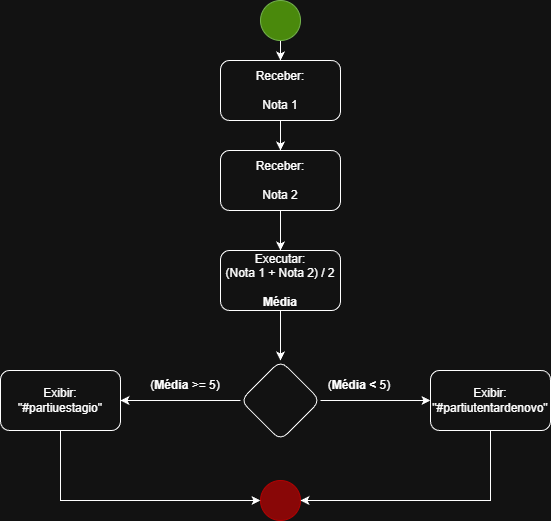

The diagram above was exported from draw.io. Its source (the exported page's mxGraphModel, read from the mxfile embedded in the PNG):
<mxGraphModel dx="1106" dy="615" grid="1" gridSize="10" guides="1" tooltips="1" connect="1" arrows="1" fold="1" page="1" pageScale="1" pageWidth="827" pageHeight="1169" math="0" shadow="0">
  <root>
    <mxCell id="0" />
    <mxCell id="1" parent="0" />
    <mxCell id="C9UT9Z4V-PYpFmNYeYGg-1" edge="1" parent="1" source="C9UT9Z4V-PYpFmNYeYGg-2" style="edgeStyle=orthogonalEdgeStyle;rounded=0;orthogonalLoop=1;jettySize=auto;html=1;" target="C9UT9Z4V-PYpFmNYeYGg-5">
      <mxGeometry relative="1" as="geometry" />
    </mxCell>
    <mxCell id="C9UT9Z4V-PYpFmNYeYGg-2" parent="1" style="ellipse;whiteSpace=wrap;html=1;aspect=fixed;fillColor=#60a917;fontColor=#ffffff;strokeColor=#2D7600;" value="" vertex="1">
      <mxGeometry height="40" width="40" x="360" as="geometry" />
    </mxCell>
    <mxCell id="C9UT9Z4V-PYpFmNYeYGg-3" parent="1" style="ellipse;whiteSpace=wrap;html=1;aspect=fixed;fillColor=light-dark(#60A917,#890707);fontColor=#ffffff;strokeColor=light-dark(#2D7600,#B10202);" value="" vertex="1">
      <mxGeometry height="40" width="40" x="360" y="480" as="geometry" />
    </mxCell>
    <mxCell id="C9UT9Z4V-PYpFmNYeYGg-4" edge="1" parent="1" source="C9UT9Z4V-PYpFmNYeYGg-5" style="edgeStyle=orthogonalEdgeStyle;rounded=0;orthogonalLoop=1;jettySize=auto;html=1;" target="C9UT9Z4V-PYpFmNYeYGg-7" value="">
      <mxGeometry relative="1" as="geometry" />
    </mxCell>
    <mxCell id="C9UT9Z4V-PYpFmNYeYGg-5" parent="1" style="rounded=1;whiteSpace=wrap;html=1;" value="Receber:&lt;br&gt;&lt;br&gt;Nota 1" vertex="1">
      <mxGeometry height="60" width="120" x="320" y="60" as="geometry" />
    </mxCell>
    <mxCell id="C9UT9Z4V-PYpFmNYeYGg-6" edge="1" parent="1" source="C9UT9Z4V-PYpFmNYeYGg-7" style="edgeStyle=orthogonalEdgeStyle;rounded=0;orthogonalLoop=1;jettySize=auto;html=1;" target="C9UT9Z4V-PYpFmNYeYGg-9" value="">
      <mxGeometry relative="1" as="geometry" />
    </mxCell>
    <mxCell id="C9UT9Z4V-PYpFmNYeYGg-7" parent="1" style="whiteSpace=wrap;html=1;rounded=1;" value="Receber:&lt;br&gt;&lt;br&gt;&lt;div&gt;Nota 2&lt;/div&gt;" vertex="1">
      <mxGeometry height="60" width="120" x="320" y="150" as="geometry" />
    </mxCell>
    <mxCell id="C9UT9Z4V-PYpFmNYeYGg-13" edge="1" parent="1" source="C9UT9Z4V-PYpFmNYeYGg-9" style="edgeStyle=orthogonalEdgeStyle;rounded=0;orthogonalLoop=1;jettySize=auto;html=1;" target="C9UT9Z4V-PYpFmNYeYGg-12" value="">
      <mxGeometry relative="1" as="geometry" />
    </mxCell>
    <mxCell id="C9UT9Z4V-PYpFmNYeYGg-9" parent="1" style="whiteSpace=wrap;html=1;rounded=1;" value="Executar:&lt;br&gt;(Nota 1 + Nota 2) / 2&lt;br&gt;&lt;br&gt;&lt;b&gt;Média&lt;/b&gt;" vertex="1">
      <mxGeometry height="60" width="120" x="320" y="250" as="geometry" />
    </mxCell>
    <mxCell id="C9UT9Z4V-PYpFmNYeYGg-15" edge="1" parent="1" source="C9UT9Z4V-PYpFmNYeYGg-12" style="edgeStyle=orthogonalEdgeStyle;rounded=0;orthogonalLoop=1;jettySize=auto;html=1;" target="C9UT9Z4V-PYpFmNYeYGg-14" value="">
      <mxGeometry relative="1" as="geometry" />
    </mxCell>
    <mxCell id="C9UT9Z4V-PYpFmNYeYGg-17" edge="1" parent="1" source="C9UT9Z4V-PYpFmNYeYGg-12" style="edgeStyle=orthogonalEdgeStyle;rounded=0;orthogonalLoop=1;jettySize=auto;html=1;" target="C9UT9Z4V-PYpFmNYeYGg-16" value="">
      <mxGeometry relative="1" as="geometry" />
    </mxCell>
    <mxCell id="C9UT9Z4V-PYpFmNYeYGg-12" parent="1" style="rhombus;whiteSpace=wrap;html=1;rounded=1;" value="" vertex="1">
      <mxGeometry height="80" width="80" x="340" y="360" as="geometry" />
    </mxCell>
    <mxCell id="C9UT9Z4V-PYpFmNYeYGg-22" edge="1" parent="1" source="C9UT9Z4V-PYpFmNYeYGg-14" style="edgeStyle=orthogonalEdgeStyle;rounded=0;orthogonalLoop=1;jettySize=auto;html=1;" target="C9UT9Z4V-PYpFmNYeYGg-3">
      <mxGeometry relative="1" as="geometry">
        <Array as="points">
          <mxPoint x="160" y="500" />
        </Array>
      </mxGeometry>
    </mxCell>
    <mxCell id="C9UT9Z4V-PYpFmNYeYGg-14" parent="1" style="whiteSpace=wrap;html=1;rounded=1;" value="Exibir:&lt;br&gt;&quot;#partiuestagio&quot;" vertex="1">
      <mxGeometry height="60" width="120" x="100" y="370" as="geometry" />
    </mxCell>
    <mxCell id="C9UT9Z4V-PYpFmNYeYGg-21" edge="1" parent="1" source="C9UT9Z4V-PYpFmNYeYGg-16" style="edgeStyle=orthogonalEdgeStyle;rounded=0;orthogonalLoop=1;jettySize=auto;html=1;" target="C9UT9Z4V-PYpFmNYeYGg-3">
      <mxGeometry relative="1" as="geometry">
        <Array as="points">
          <mxPoint x="590" y="500" />
        </Array>
      </mxGeometry>
    </mxCell>
    <mxCell id="C9UT9Z4V-PYpFmNYeYGg-16" parent="1" style="whiteSpace=wrap;html=1;rounded=1;" value="Exibir:&lt;br&gt;&quot;#partiutentardenovo&quot;" vertex="1">
      <mxGeometry height="60" width="120" x="530" y="370" as="geometry" />
    </mxCell>
    <mxCell id="C9UT9Z4V-PYpFmNYeYGg-19" parent="1" style="text;html=1;whiteSpace=wrap;strokeColor=none;fillColor=none;align=center;verticalAlign=middle;rounded=0;" value="(&lt;b&gt;Média &lt;/b&gt;&amp;gt;= 5)" vertex="1">
      <mxGeometry height="30" width="90" x="240" y="370" as="geometry" />
    </mxCell>
    <mxCell id="C9UT9Z4V-PYpFmNYeYGg-20" parent="1" style="text;html=1;whiteSpace=wrap;strokeColor=none;fillColor=none;align=center;verticalAlign=middle;rounded=0;" value="(&lt;b&gt;Média &amp;lt;&lt;/b&gt;&amp;nbsp;5)" vertex="1">
      <mxGeometry height="30" width="90" x="414" y="370" as="geometry" />
    </mxCell>
  </root>
</mxGraphModel>